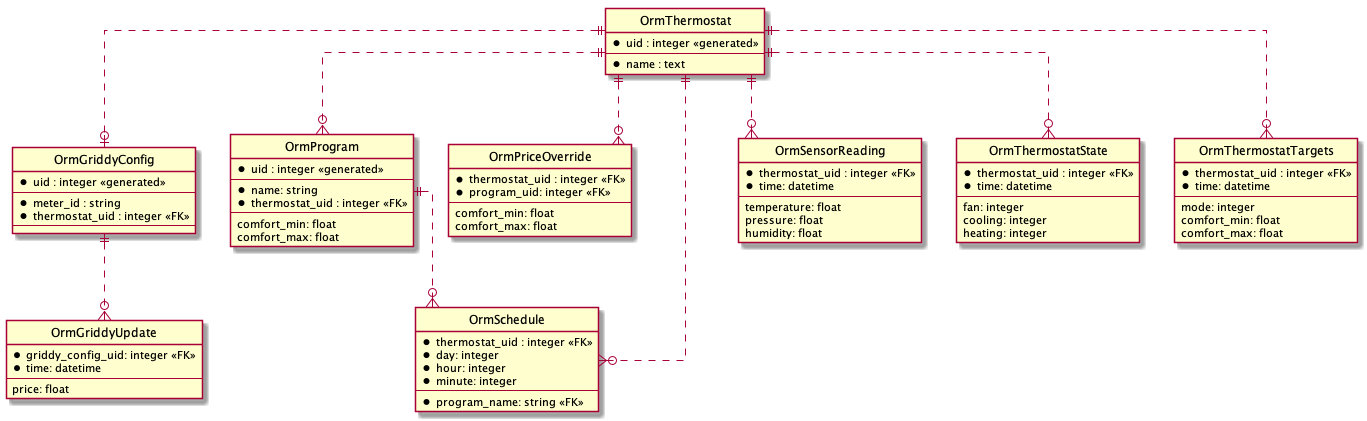

The diagram above was rendered by PlantUML. Its source (embedded in the PNG):
@startuml ObjectRelationalModel

' hide the spot
hide circle

' avoid problems with angled crows feet
skinparam linetype ortho

entity "OrmThermostat" as thermostat {
  *uid : integer <<generated>>
  --
  *name : text
}

entity "OrmGriddyConfig" as griddyConfig {
  *uid : integer <<generated>>
  --
  *meter_id : string
  *thermostat_uid : integer <<FK>>
  --
}
thermostat ||..o| griddyConfig

entity "OrmGriddyUpdate" as griddyUpdate {
  *griddy_config_uid: integer <<FK>>
  *time: datetime
  --
  price: float
}
griddyConfig ||..o{ griddyUpdate

entity "OrmProgram" as program {
  *uid : integer <<generated>>
  --
  *name: string
  *thermostat_uid : integer <<FK>>
  --
  comfort_min: float
  comfort_max: float
}
thermostat ||..o{ program

entity "OrmPriceOverride" as priceOverrides {
  *thermostat_uid : integer <<FK>>
  *program_uid: integer <<FK>>
  --
  comfort_min: float
  comfort_max: float
}
thermostat ||..o{ priceOverrides

entity "OrmSchedule" as schedule {
  *thermostat_uid : integer <<FK>>
  *day: integer
  *hour: integer
  *minute: integer
  --
  *program_name: string <<FK>>
}
thermostat ||..o{ schedule
program ||..o{ schedule


entity "OrmSensorReading" as sensorReading {
  *thermostat_uid : integer <<FK>>
  *time: datetime
  --
  temperature: float
  pressure: float
  humidity: float
}
thermostat ||..o{ sensorReading

entity "OrmThermostatState" as thermostatState {
  *thermostat_uid : integer <<FK>>
  *time: datetime
  --
  fan: integer
  cooling: integer
  heating: integer
}
thermostat ||..o{ thermostatState


entity "OrmThermostatTargets" as thermostatTargets {
  *thermostat_uid : integer <<FK>>
  *time: datetime
  --
  mode: integer
  comfort_min: float
  comfort_max: float
}
thermostat ||..o{ thermostatTargets


@enduml